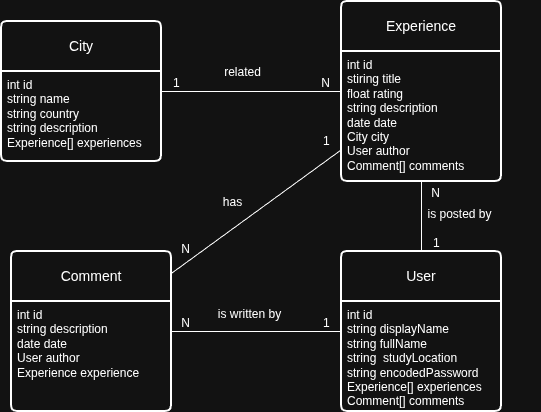

The diagram above was exported from draw.io. Its source (the exported page's mxGraphModel, read from the mxfile embedded in the PNG):
<mxGraphModel dx="1251" dy="753" grid="1" gridSize="10" guides="1" tooltips="1" connect="1" arrows="1" fold="1" page="1" pageScale="1" pageWidth="827" pageHeight="1169" math="0" shadow="0">
  <root>
    <mxCell id="0" />
    <mxCell id="1" parent="0" />
    <mxCell id="JSJ9W_mGreCsmAqZSFBC-1" parent="1" style="swimlane;childLayout=stackLayout;horizontal=1;startSize=50;horizontalStack=0;rounded=1;fontSize=14;fontStyle=0;strokeWidth=2;resizeParent=0;resizeLast=1;shadow=0;dashed=0;align=center;arcSize=4;whiteSpace=wrap;html=1;" value="City" vertex="1">
      <mxGeometry height="140" width="160" x="120" y="110" as="geometry" />
    </mxCell>
    <mxCell id="JSJ9W_mGreCsmAqZSFBC-2" parent="JSJ9W_mGreCsmAqZSFBC-1" style="align=left;strokeColor=none;fillColor=none;spacingLeft=4;spacingRight=4;fontSize=12;verticalAlign=top;resizable=0;rotatable=0;part=1;html=1;whiteSpace=wrap;" value="&lt;div&gt;int id&lt;/div&gt;&lt;div&gt;&lt;span style=&quot;background-color: transparent; color: light-dark(rgb(0, 0, 0), rgb(255, 255, 255));&quot;&gt;string name&lt;/span&gt;&lt;/div&gt;&lt;div&gt;&lt;span style=&quot;background-color: transparent; color: light-dark(rgb(0, 0, 0), rgb(255, 255, 255));&quot;&gt;string country&lt;/span&gt;&lt;/div&gt;&lt;div&gt;&lt;span style=&quot;background-color: transparent; color: light-dark(rgb(0, 0, 0), rgb(255, 255, 255));&quot;&gt;string description&lt;/span&gt;&lt;/div&gt;&lt;div&gt;Experience[] experiences&lt;/div&gt;" vertex="1">
      <mxGeometry height="90" width="160" y="50" as="geometry" />
    </mxCell>
    <mxCell id="JSJ9W_mGreCsmAqZSFBC-3" parent="1" style="swimlane;childLayout=stackLayout;horizontal=1;startSize=50;horizontalStack=0;rounded=1;fontSize=14;fontStyle=0;strokeWidth=2;resizeParent=0;resizeLast=1;shadow=0;dashed=0;align=center;arcSize=4;whiteSpace=wrap;html=1;" value="Experience" vertex="1">
      <mxGeometry height="180" width="160" x="460" y="90" as="geometry" />
    </mxCell>
    <mxCell id="JSJ9W_mGreCsmAqZSFBC-4" parent="JSJ9W_mGreCsmAqZSFBC-3" style="align=left;strokeColor=none;fillColor=none;spacingLeft=4;spacingRight=4;fontSize=12;verticalAlign=top;resizable=0;rotatable=0;part=1;html=1;whiteSpace=wrap;" value="&lt;div&gt;int id&lt;/div&gt;&lt;div&gt;&lt;span style=&quot;background-color: transparent; color: light-dark(rgb(0, 0, 0), rgb(255, 255, 255));&quot;&gt;stiring title&lt;/span&gt;&lt;/div&gt;&lt;div&gt;&lt;span style=&quot;background-color: transparent; color: light-dark(rgb(0, 0, 0), rgb(255, 255, 255));&quot;&gt;float rating&lt;/span&gt;&lt;/div&gt;&lt;div&gt;&lt;span style=&quot;background-color: transparent; color: light-dark(rgb(0, 0, 0), rgb(255, 255, 255));&quot;&gt;string description&lt;/span&gt;&lt;/div&gt;&lt;div&gt;&lt;span style=&quot;background-color: transparent; color: light-dark(rgb(0, 0, 0), rgb(255, 255, 255));&quot;&gt;date date&lt;/span&gt;&lt;/div&gt;&lt;div&gt;&lt;span style=&quot;background-color: transparent; color: light-dark(rgb(0, 0, 0), rgb(255, 255, 255));&quot;&gt;City city&lt;/span&gt;&lt;/div&gt;&lt;div&gt;&lt;span style=&quot;background-color: transparent; color: light-dark(rgb(0, 0, 0), rgb(255, 255, 255));&quot;&gt;User author&lt;/span&gt;&lt;/div&gt;&lt;div&gt;&lt;span style=&quot;background-color: transparent; color: light-dark(rgb(0, 0, 0), rgb(255, 255, 255));&quot;&gt;Comment[] comments&lt;/span&gt;&lt;/div&gt;" vertex="1">
      <mxGeometry height="130" width="160" y="50" as="geometry" />
    </mxCell>
    <mxCell id="JSJ9W_mGreCsmAqZSFBC-5" parent="1" style="swimlane;childLayout=stackLayout;horizontal=1;startSize=50;horizontalStack=0;rounded=1;fontSize=14;fontStyle=0;strokeWidth=2;resizeParent=0;resizeLast=1;shadow=0;dashed=0;align=center;arcSize=4;whiteSpace=wrap;html=1;" value="Comment" vertex="1">
      <mxGeometry height="160" width="160" x="130" y="340" as="geometry" />
    </mxCell>
    <mxCell id="JSJ9W_mGreCsmAqZSFBC-6" parent="JSJ9W_mGreCsmAqZSFBC-5" style="align=left;strokeColor=none;fillColor=none;spacingLeft=4;spacingRight=4;fontSize=12;verticalAlign=top;resizable=0;rotatable=0;part=1;html=1;whiteSpace=wrap;" value="&lt;div&gt;int id&lt;/div&gt;&lt;div&gt;&lt;span style=&quot;background-color: transparent; color: light-dark(rgb(0, 0, 0), rgb(255, 255, 255));&quot;&gt;string description&lt;/span&gt;&lt;/div&gt;&lt;div&gt;&lt;span style=&quot;background-color: transparent; color: light-dark(rgb(0, 0, 0), rgb(255, 255, 255));&quot;&gt;date date&lt;/span&gt;&lt;/div&gt;&lt;div&gt;&lt;span style=&quot;background-color: transparent; color: light-dark(rgb(0, 0, 0), rgb(255, 255, 255));&quot;&gt;User author&lt;/span&gt;&lt;/div&gt;&lt;div&gt;Experience experience&lt;/div&gt;&lt;div&gt;&lt;span style=&quot;background-color: transparent; color: light-dark(rgb(0, 0, 0), rgb(255, 255, 255));&quot;&gt;&lt;br&gt;&lt;/span&gt;&lt;/div&gt;" vertex="1">
      <mxGeometry height="110" width="160" y="50" as="geometry" />
    </mxCell>
    <mxCell id="JSJ9W_mGreCsmAqZSFBC-7" parent="1" style="swimlane;childLayout=stackLayout;horizontal=1;startSize=50;horizontalStack=0;rounded=1;fontSize=14;fontStyle=0;strokeWidth=2;resizeParent=0;resizeLast=1;shadow=0;dashed=0;align=center;arcSize=4;whiteSpace=wrap;html=1;" value="User" vertex="1">
      <mxGeometry height="160" width="160" x="460" y="340" as="geometry" />
    </mxCell>
    <mxCell id="JSJ9W_mGreCsmAqZSFBC-8" parent="JSJ9W_mGreCsmAqZSFBC-7" style="align=left;strokeColor=none;fillColor=none;spacingLeft=4;spacingRight=4;fontSize=12;verticalAlign=top;resizable=0;rotatable=0;part=1;html=1;whiteSpace=wrap;" value="&lt;div&gt;int id&lt;/div&gt;&lt;div&gt;&lt;span style=&quot;background-color: transparent; color: light-dark(rgb(0, 0, 0), rgb(255, 255, 255));&quot;&gt;string displayName&lt;/span&gt;&lt;/div&gt;&lt;div&gt;&lt;span style=&quot;background-color: transparent; color: light-dark(rgb(0, 0, 0), rgb(255, 255, 255));&quot;&gt;string fullName&lt;/span&gt;&lt;/div&gt;&lt;div&gt;string&amp;nbsp; studyLocation&lt;/div&gt;&lt;div&gt;string encodedPassword&lt;/div&gt;&lt;div&gt;Experience[] experiences&lt;/div&gt;&lt;div&gt;Comment[] comments&lt;/div&gt;" vertex="1">
      <mxGeometry height="110" width="160" y="50" as="geometry" />
    </mxCell>
    <mxCell id="JSJ9W_mGreCsmAqZSFBC-9" edge="1" parent="1" source="JSJ9W_mGreCsmAqZSFBC-1" style="endArrow=none;html=1;rounded=0;" target="JSJ9W_mGreCsmAqZSFBC-3" value="">
      <mxGeometry relative="1" as="geometry">
        <mxPoint x="320" y="260" as="sourcePoint" />
        <mxPoint x="480" y="260" as="targetPoint" />
      </mxGeometry>
    </mxCell>
    <mxCell id="JSJ9W_mGreCsmAqZSFBC-10" connectable="0" parent="JSJ9W_mGreCsmAqZSFBC-9" style="resizable=0;html=1;whiteSpace=wrap;align=left;verticalAlign=bottom;" value="1" vertex="1">
      <mxGeometry relative="1" x="-1" as="geometry">
        <mxPoint x="10" as="offset" />
      </mxGeometry>
    </mxCell>
    <mxCell id="JSJ9W_mGreCsmAqZSFBC-11" connectable="0" parent="JSJ9W_mGreCsmAqZSFBC-9" style="resizable=0;html=1;whiteSpace=wrap;align=right;verticalAlign=bottom;" value="N" vertex="1">
      <mxGeometry relative="1" x="1" as="geometry">
        <mxPoint x="-10" as="offset" />
      </mxGeometry>
    </mxCell>
    <mxCell id="JzdkLLZ9F2GwvkpHZHwB-1" connectable="0" parent="JSJ9W_mGreCsmAqZSFBC-9" style="edgeLabel;html=1;align=center;verticalAlign=middle;resizable=0;points=[];fontSize=12;" value="related" vertex="1">
      <mxGeometry relative="1" x="-0.147" as="geometry">
        <mxPoint x="3" y="-20" as="offset" />
      </mxGeometry>
    </mxCell>
    <mxCell id="JSJ9W_mGreCsmAqZSFBC-12" edge="1" parent="1" source="JSJ9W_mGreCsmAqZSFBC-3" style="endArrow=none;html=1;rounded=0;" target="JSJ9W_mGreCsmAqZSFBC-5" value="">
      <mxGeometry relative="1" as="geometry">
        <mxPoint x="300" y="290" as="sourcePoint" />
        <mxPoint x="420" y="290" as="targetPoint" />
      </mxGeometry>
    </mxCell>
    <mxCell id="JSJ9W_mGreCsmAqZSFBC-13" connectable="0" parent="JSJ9W_mGreCsmAqZSFBC-12" style="resizable=0;html=1;whiteSpace=wrap;align=left;verticalAlign=bottom;" value="1" vertex="1">
      <mxGeometry relative="1" x="-1" as="geometry">
        <mxPoint x="-20" as="offset" />
      </mxGeometry>
    </mxCell>
    <mxCell id="JSJ9W_mGreCsmAqZSFBC-14" connectable="0" parent="JSJ9W_mGreCsmAqZSFBC-12" style="resizable=0;html=1;whiteSpace=wrap;align=right;verticalAlign=bottom;" value="N" vertex="1">
      <mxGeometry relative="1" x="1" as="geometry">
        <mxPoint x="20" y="-16" as="offset" />
      </mxGeometry>
    </mxCell>
    <mxCell id="JSJ9W_mGreCsmAqZSFBC-15" edge="1" parent="1" source="JSJ9W_mGreCsmAqZSFBC-7" style="endArrow=none;html=1;rounded=0;" target="JSJ9W_mGreCsmAqZSFBC-3" value="">
      <mxGeometry relative="1" as="geometry">
        <mxPoint x="320" y="200" as="sourcePoint" />
        <mxPoint x="500" y="190" as="targetPoint" />
      </mxGeometry>
    </mxCell>
    <mxCell id="JSJ9W_mGreCsmAqZSFBC-16" connectable="0" parent="JSJ9W_mGreCsmAqZSFBC-15" style="resizable=0;html=1;whiteSpace=wrap;align=left;verticalAlign=bottom;" value="1" vertex="1">
      <mxGeometry relative="1" x="-1" as="geometry">
        <mxPoint x="10" as="offset" />
      </mxGeometry>
    </mxCell>
    <mxCell id="JSJ9W_mGreCsmAqZSFBC-17" connectable="0" parent="JSJ9W_mGreCsmAqZSFBC-15" style="resizable=0;html=1;whiteSpace=wrap;align=right;verticalAlign=bottom;" value="N" vertex="1">
      <mxGeometry relative="1" x="1" as="geometry">
        <mxPoint x="20" y="20" as="offset" />
      </mxGeometry>
    </mxCell>
    <mxCell id="JSJ9W_mGreCsmAqZSFBC-18" edge="1" parent="1" source="JSJ9W_mGreCsmAqZSFBC-7" style="endArrow=none;html=1;rounded=0;" target="JSJ9W_mGreCsmAqZSFBC-5" value="">
      <mxGeometry relative="1" as="geometry">
        <mxPoint x="600" y="350" as="sourcePoint" />
        <mxPoint x="600" y="290" as="targetPoint" />
      </mxGeometry>
    </mxCell>
    <mxCell id="JSJ9W_mGreCsmAqZSFBC-19" connectable="0" parent="JSJ9W_mGreCsmAqZSFBC-18" style="resizable=0;html=1;whiteSpace=wrap;align=left;verticalAlign=bottom;" value="1" vertex="1">
      <mxGeometry relative="1" x="-1" as="geometry">
        <mxPoint x="-20" as="offset" />
      </mxGeometry>
    </mxCell>
    <mxCell id="JSJ9W_mGreCsmAqZSFBC-20" connectable="0" parent="JSJ9W_mGreCsmAqZSFBC-18" style="resizable=0;html=1;whiteSpace=wrap;align=right;verticalAlign=bottom;" value="N" vertex="1">
      <mxGeometry relative="1" x="1" as="geometry">
        <mxPoint x="20" as="offset" />
      </mxGeometry>
    </mxCell>
    <mxCell id="JzdkLLZ9F2GwvkpHZHwB-2" connectable="0" parent="1" style="edgeLabel;html=1;align=center;verticalAlign=middle;resizable=0;points=[];fontSize=12;" value="has" vertex="1">
      <mxGeometry x="350" y="290" as="geometry" />
    </mxCell>
    <mxCell id="JzdkLLZ9F2GwvkpHZHwB-3" connectable="0" parent="1" style="edgeLabel;html=1;align=center;verticalAlign=middle;resizable=0;points=[];fontSize=12;" value="is written by" vertex="1">
      <mxGeometry x="450" y="310" as="geometry">
        <mxPoint x="-83" y="92" as="offset" />
      </mxGeometry>
    </mxCell>
    <mxCell id="JzdkLLZ9F2GwvkpHZHwB-5" connectable="0" parent="1" style="edgeLabel;html=1;align=center;verticalAlign=middle;resizable=0;points=[];fontSize=12;" value="is posted by" vertex="1">
      <mxGeometry x="660" y="210" as="geometry">
        <mxPoint x="-83" y="92" as="offset" />
      </mxGeometry>
    </mxCell>
  </root>
</mxGraphModel>